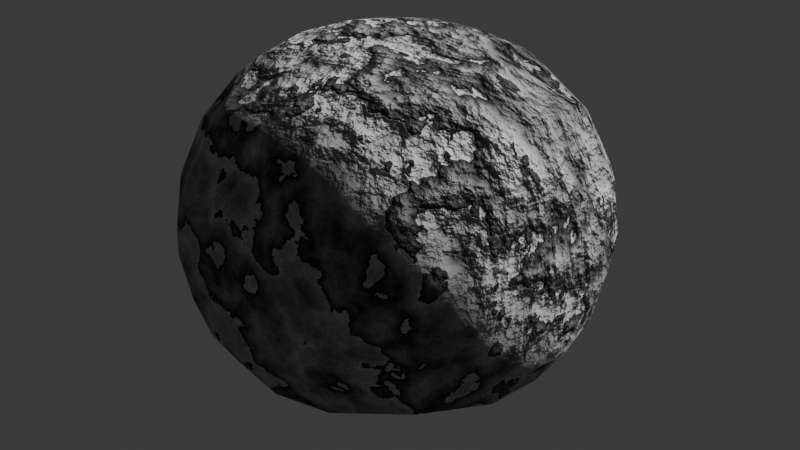 # Source: Image_Detail_Shader.blend  (saved by Blender 5.2.44; exported with 4.5.12 LTS)
import bpy
from mathutils import Matrix  # noqa: F401  (used for matrix-valued properties, if any)

bpy.ops.wm.read_factory_settings(use_empty=True)
scene = bpy.context.scene
scene.name = 'Scene'

# ---- collections
col_collection = bpy.data.collections.new('Collection'); scene.collection.children.link(col_collection)

# ---- materials (node trees are filled in below, after node groups)
mat_material_basic = bpy.data.materials.new('MATERIAL_BASIC')
mat_material_basic.preview_render_type = 'CUBE'

# ---- node groups
ng_ng_bump_roughness = bpy.data.node_groups.new('NG_BUMP+ROUGHNESS', 'ShaderNodeTree')
_s = ng_ng_bump_roughness.interface.new_socket(name='Roughness Map', in_out='OUTPUT', socket_type='NodeSocketColor')
_s.default_value = (0.8, 0.8, 0.8, 1.0)
_s = ng_ng_bump_roughness.interface.new_socket(name='Bump Map', in_out='OUTPUT', socket_type='NodeSocketVector')
_s = ng_ng_bump_roughness.interface.new_socket(name='Bump Strength', in_out='INPUT', socket_type='NodeSocketFloat')
_s.default_value = 0.2
_s.min_value = 0.0
_s.max_value = 1.0
_s = ng_ng_bump_roughness.interface.new_socket(name='Bump Distance', in_out='INPUT', socket_type='NodeSocketFloat')
_s.default_value = 0.1
_s.min_value = 0.0
_s = ng_ng_bump_roughness.interface.new_socket(name='Texture Color', in_out='INPUT', socket_type='NodeSocketColor')
_s.default_value = (0.8, 0.8, 0.8, 1.0)
_N = ng_ng_bump_roughness.nodes; _L = ng_ng_bump_roughness.links
n0 = _N.new('ShaderNodeValToRGB'); n0.name = 'Color Ramp.001'; n0.location = (-186, -144)
while len(n0.color_ramp.elements) > 1: n0.color_ramp.elements.remove(n0.color_ramp.elements[-1])
n0.color_ramp.elements[0].position = 0.0; n0.color_ramp.elements[0].color = (0.0, 0.0, 0.0, 1.0)
_e = n0.color_ramp.elements.new(1.0); _e.color = (1.0, 1.0, 1.0, 1.0)
n1 = _N.new('ShaderNodeBump'); n1.name = 'Bump'; n1.location = (124, 3)
n2 = _N.new('NodeGroupOutput'); n2.name = 'Group Output'; n2.location = (364, -104)
n3 = _N.new('NodeGroupInput'); n3.name = 'Group Input'; n3.location = (-431, -96)
n4 = _N.new('NodeReroute'); n4.name = 'Reroute'; n4.location = (-216, -425)
n4.width = 10
n5 = _N.new('NodeReroute'); n5.name = 'Reroute.001'; n5.location = (-216, -34)
n5.width = 10
n5.socket_idname = 'NodeSocketFloat'
n6 = _N.new('NodeReroute'); n6.name = 'Reroute.002'; n6.location = (24, -34)
n6.width = 10
n6.socket_idname = 'NodeSocketFloat'
n7 = _N.new('NodeReroute'); n7.name = 'Reroute.003'; n7.location = (-216, -92)
n7.width = 10
n7.socket_idname = 'NodeSocketFloat'
n8 = _N.new('NodeReroute'); n8.name = 'Reroute.004'; n8.location = (24, -92)
n8.width = 10
n8.socket_idname = 'NodeSocketFloat'
n9 = _N.new('ShaderNodeValToRGB'); n9.name = 'Color Ramp'; n9.location = (69, -344)
while len(n9.color_ramp.elements) > 1: n9.color_ramp.elements.remove(n9.color_ramp.elements[-1])
n9.color_ramp.elements[0].position = 0.0; n9.color_ramp.elements[0].color = (1.0, 1.0, 1.0, 1.0)
_e = n9.color_ramp.elements.new(1.0); _e.color = (0.0, 0.0, 0.0, 1.0)
_L.new(n0.outputs[0], n1.inputs[3])
_L.new(n1.outputs[0], n2.inputs[1])
_L.new(n3.outputs[2], n0.inputs[0])
_L.new(n3.outputs[2], n4.inputs[0])
_L.new(n3.outputs[0], n5.inputs[0])
_L.new(n3.outputs[1], n7.inputs[0])
_L.new(n5.outputs[0], n6.inputs[0])
_L.new(n7.outputs[0], n8.inputs[0])
_L.new(n6.outputs[0], n1.inputs[0])
_L.new(n8.outputs[0], n1.inputs[1])
_L.new(n4.outputs[0], n9.inputs[0])
_L.new(n9.outputs[0], n2.inputs[0])
n2.is_active_output = True

# ---- material node trees
mat_material_basic.use_nodes = True; mat_material_basic.node_tree.nodes.clear()
_N = mat_material_basic.node_tree.nodes; _L = mat_material_basic.node_tree.links
n0 = _N.new('ShaderNodeBsdfPrincipled'); n0.name = 'Principled BSDF'; n0.location = (-632, -253)
n0.inputs[2].default_value = 1.0
n0.inputs[10].default_value = 0.005
n1 = _N.new('ShaderNodeOutputMaterial'); n1.name = 'Material Output'; n1.location = (-342, -253)
n2 = _N.new('ShaderNodeGroup'); n2.name = 'Group'; n2.location = (-869, -363)
n2.label = 'BUMP+ROUGHNESS'
n2.node_tree = ng_ng_bump_roughness
n2.inputs[0].default_value = 1.0
n2.inputs[1].default_value = 0.5
n3 = _N.new('ShaderNodeTexWave'); n3.name = 'Wave Texture'; n3.location = (-1239, -268)
n3.width = 160
n3.wave_type = 'RINGS'
n3.bands_direction = 'DIAGONAL'
n3.rings_direction = 'SPHERICAL'
n3.wave_profile = 'SAW'
n3.inputs[1].default_value = 1.0
n3.inputs[2].default_value = 10.8
n3.inputs[3].default_value = 7.5
n3.inputs[4].default_value = 8.3
n3.inputs[6].default_value = -4.5
_L.new(n0.outputs[0], n1.inputs[0])
_L.new(n2.outputs[1], n0.inputs[5])
_L.new(n3.outputs[0], n0.inputs[0])
_L.new(n3.outputs[0], n2.inputs[2])
n1.is_active_output = True

# ---- world
world_world = bpy.data.worlds.new('World'); scene.world = world_world
world_world.use_nodes = True; world_world.node_tree.nodes.clear()
_N = world_world.node_tree.nodes; _L = world_world.node_tree.links
n0 = _N.new('ShaderNodeOutputWorld'); n0.name = 'World Output'; n0.location = (200, 100)
n1 = _N.new('ShaderNodeBackground'); n1.name = 'Background'; n1.location = (-200, 100)
n1.inputs[0].default_value = (0.05088, 0.05088, 0.05088, 1.0)
_L.new(n1.outputs[0], n0.inputs[0])
n0.is_active_output = True
world_world.color = (0.05088, 0.05088, 0.05088)
world_world.sun_shadow_jitter_overblur = 0.0

# ---- lights
light_sun = bpy.data.lights.new('Sun', 'SUN')
light_sun.energy = 4.11

# ---- meshes
me_cube = bpy.data.meshes.new('Cube')
me_cube.from_pydata([(-1.0, 1.0, -1.0), (-1.0, -1.0, -1.0), (-1.0, -1.0, 1.0), (-1.0, 1.0, 1.0), (1.0, 1.0, 1.0), (1.0, 1.0, -1.0), (1.0, -1.0, 1.0), (1.0, -1.0, -1.0), (0.04167, 1.0, -0.04167), (-1.0, 0.04167, 0.02083)], [], [(2, 6, 4), (3, 2, 4), (7, 1, 0), (5, 7, 0), (2, 1, 7), (6, 2, 7), (4, 7, 5), (8, 5, 0), (3, 8, 0), (9, 0, 1), (2, 9, 1), (4, 6, 7), (8, 4, 5), (3, 4, 8), (9, 3, 0), (2, 3, 9)])
me_cube.polygons.foreach_set('use_smooth', [True] * 16)
_uv = me_cube.uv_layers.new(name='UVMap')
_uv.uv.foreach_set('vector', [0.0, 0.0, 1.0, 0.0, 1.0, 1.0, 0.0, 1.0, 0.0, 0.0, 1.0, 1.0, 1.0, 0.0, 0.0, 0.0, 0.0, 1.0, 1.0, 1.0, 1.0, 0.0, 0.0, 1.0, 0.0, 1.0, 0.0, 0.0, 1.0, 0.0, 1.0, 1.0, 0.0, 1.0, 1.0, 0.0, 1.0, 1.0, 0.0, 0.0, 1.0, 0.0, 0.5208, 0.4792, 1.0, 0.0, 0.0, 0.0, 0.0, 1.0, 0.5208, 0.4792, 0.0, 0.0, 0.5208, 0.5104, 1.0, 0.0, 0.0, 0.0, 0.0, 1.0, 0.5208, 0.5104, 0.0, 0.0, 1.0, 1.0, 0.0, 1.0, 0.0, 0.0, 0.5208, 0.4792, 1.0, 1.0, 1.0, 0.0, 0.0, 1.0, 1.0, 1.0, 0.5208, 0.4792, 0.5208, 0.5104, 1.0, 1.0, 1.0, 0.0, 0.0, 1.0, 1.0, 1.0, 0.5208, 0.5104])
me_cube.materials.append(mat_material_basic)
me_cube.update()

# ---- objects
ob_cube = bpy.data.objects.new('Cube', me_cube)
ob_sun = bpy.data.objects.new('Sun', light_sun)

# ---- transforms, parenting, visibility, modifiers, constraints
ob_cube.location = (0.0, 0.0, 0.0)
_m = ob_cube.modifiers.new('Subdivision', 'SUBSURF')
_m.levels = 3
ob_sun.location = (-304.0, 334.0, 0.0)
ob_sun.rotation_euler = (-0.7516, 0.1742, -0.4524)

# ---- collection membership
col_collection.objects.link(ob_cube)
col_collection.objects.link(ob_sun)

# ---- scene / render settings (as saved in the file)
scene.frame_start = 1; scene.frame_end = 250; scene.frame_set(1)
scene.render.engine = 'CYCLES'
scene.render.bake_bias = 0.0
scene.render.bake_samples = 0
scene.render.compositor_device = 'GPU'
scene.eevee.use_volume_custom_range = False
scene.eevee.fast_gi_thickness_near = 0.1
scene.eevee.fast_gi_thickness_far = 0.0
scene.eevee.ray_tracing_options.screen_trace_thickness = 0.1
bpy.context.view_layer.update()

# ---- added for rendering (the .blend has no active camera): camera
cam_auto = bpy.data.cameras.new('AutoCamera')
cam_auto.lens = 50.0
cam_auto.sensor_width = 36.0
cam_auto.clip_end = 1000.0
ob_auto_camera = bpy.data.objects.new('AutoCamera', cam_auto)
scene.collection.objects.link(ob_auto_camera)
ob_auto_camera.location = (3.20507, -3.84609, 2.56406)
ob_auto_camera.rotation_euler = (1.09748, -7.21219e-08, 0.694738)
scene.camera = ob_auto_camera
bpy.context.view_layer.update()
